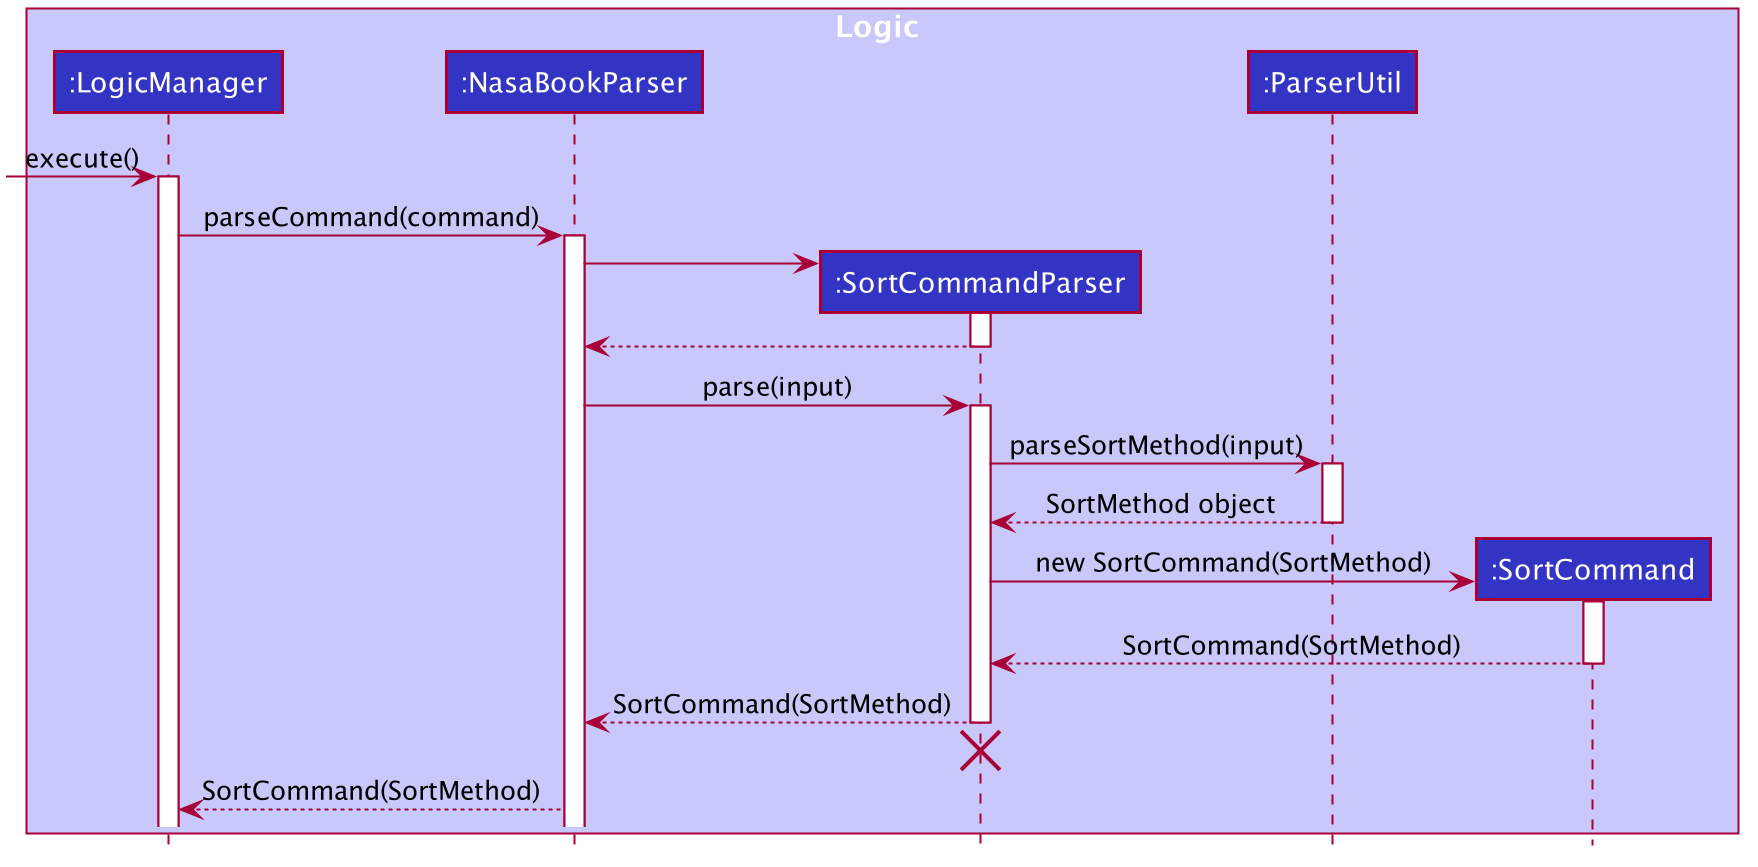

The diagram above was rendered by PlantUML. Its source (embedded in the PNG):
@startuml








skinparam BackgroundColor #FFFFFFF

skinparam Shadowing false

skinparam Class {
    FontColor #FFFFFF
    BorderThickness 1
    BorderColor #FFFFFF
    StereotypeFontColor #FFFFFF
    FontName Arial
}

skinparam Actor {
    BorderColor #000000
    Color #000000
    FontName Arial
}

skinparam Sequence {
    MessageAlign center
    BoxFontSize 15
    BoxPadding 0
    BoxFontColor #FFFFFF
    FontName Arial
}

skinparam Participant {
    FontColor #FFFFFFF
    Padding 20
}

skinparam MinClassWidth 50
skinparam ParticipantPadding 10
skinparam Shadowing false
skinparam DefaultTextAlignment center
skinparam packageStyle Rectangle

hide footbox
hide members
hide circle

box Logic #C8C8FA
participant ":LogicManager" as LogicManager #3333C4
participant ":NasaBookParser" as NasaBookParser #3333C4
participant ":SortCommandParser" as SortCommandParser #3333C4
participant ":ParserUtil" as ParserUtil #3333C4
participant ":SortCommand" as SortCommand #3333C4
end box

[-> LogicManager : execute()
activate LogicManager

LogicManager -> NasaBookParser : parseCommand(command)
activate NasaBookParser

create SortCommandParser
NasaBookParser -> SortCommandParser
activate SortCommandParser

SortCommandParser --> NasaBookParser
deactivate SortCommandParser

NasaBookParser -> SortCommandParser : parse(input)
activate SortCommandParser

SortCommandParser -> ParserUtil : parseSortMethod(input)
activate ParserUtil

ParserUtil --> SortCommandParser : SortMethod object
deactivate ParserUtil

create SortCommand
SortCommandParser -> SortCommand : new SortCommand(SortMethod)

activate SortCommand
SortCommand --> SortCommandParser : SortCommand(SortMethod)
deactivate SortCommand

SortCommandParser --> NasaBookParser : SortCommand(SortMethod)
deactivate SortCommandParser
SortCommandParser -[hidden]-> NasaBookParser
destroy SortCommandParser

NasaBookParser --> LogicManager : SortCommand(SortMethod)

@enduml